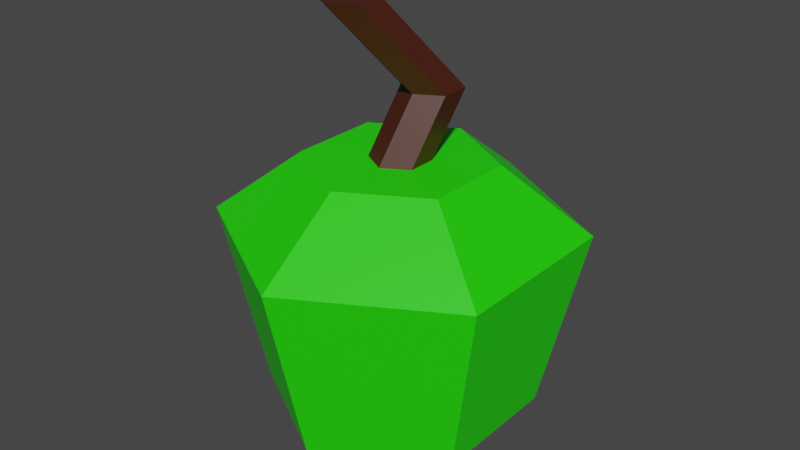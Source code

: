 # Source: GreenApple.blend  (saved by Blender 3.6.13; exported with 4.5.12 LTS)
import bpy
from mathutils import Matrix  # noqa: F401  (used for matrix-valued properties, if any)

bpy.ops.wm.read_factory_settings(use_empty=True)
scene = bpy.context.scene
scene.name = 'Scene'

# ---- collections
col_collection = bpy.data.collections.new('Collection'); scene.collection.children.link(col_collection)

# ---- materials (node trees are filled in below, after node groups)
mat_applegreen = bpy.data.materials.new('AppleGreen')
mat_applegreen.alpha_threshold = 0.0
mat_applegreen.use_transparent_shadow = False
mat_applegreen.diffuse_color = (0.016, 0.7991, 0.0, 1.0)
mat_applegreen.roughness = 0.5
mat_applegreen.line_color = (0.0, 0.0, 0.0, 1.0)
mat_stalk = bpy.data.materials.new('Stalk')
mat_stalk.use_transparent_shadow = False
mat_stalk.diffuse_color = (0.06301, 0.01161, 0.003677, 1.0)

# ---- material node trees
mat_applegreen.use_nodes = True; mat_applegreen.node_tree.nodes.clear()
_N = mat_applegreen.node_tree.nodes; _L = mat_applegreen.node_tree.links
n0 = _N.new('ShaderNodeOutputMaterial'); n0.name = 'Material Output'; n0.location = (300, 300)
n1 = _N.new('ShaderNodeBsdfPrincipled'); n1.name = 'Principled BSDF'; n1.location = (10, 300)
n1.distribution = 'GGX'
n1.subsurface_method = 'RANDOM_WALK_SKIN'
n1.inputs[0].default_value = (0.01609, 0.7991, 0.0, 1.0)
n1.inputs[3].default_value = 1.45
n1.inputs[27].default_value = (0.0, 0.0, 0.0, 1.0)
n1.inputs[28].default_value = 1.0
_L.new(n1.outputs[0], n0.inputs[0])
n0.is_active_output = True
mat_stalk.use_nodes = True; mat_stalk.node_tree.nodes.clear()
_N = mat_stalk.node_tree.nodes; _L = mat_stalk.node_tree.links
n0 = _N.new('ShaderNodeBsdfPrincipled'); n0.name = 'Principled BSDF'; n0.location = (10, 300)
n0.distribution = 'GGX'
n0.subsurface_method = 'RANDOM_WALK_SKIN'
n0.inputs[0].default_value = (0.06301, 0.01161, 0.003677, 1.0)
n0.inputs[3].default_value = 1.45
n0.inputs[27].default_value = (0.0, 0.0, 0.0, 1.0)
n0.inputs[28].default_value = 1.0
n1 = _N.new('ShaderNodeOutputMaterial'); n1.name = 'Material Output'; n1.location = (300, 300)
_L.new(n0.outputs[0], n1.inputs[0])
n1.is_active_output = True

# ---- world
world_world = bpy.data.worlds.new('World'); scene.world = world_world
world_world.use_nodes = True; world_world.node_tree.nodes.clear()
_N = world_world.node_tree.nodes; _L = world_world.node_tree.links
n0 = _N.new('ShaderNodeOutputWorld'); n0.name = 'World Output'; n0.location = (300, 300)
n1 = _N.new('ShaderNodeBackground'); n1.name = 'Background'; n1.location = (10, 300)
n1.inputs[0].default_value = (0.05088, 0.05088, 0.05088, 1.0)
_L.new(n1.outputs[0], n0.inputs[0])
n0.is_active_output = True
world_world.color = (0.05088, 0.05088, 0.05088)
world_world.use_sun_shadow = False
world_world.sun_shadow_jitter_overblur = 0.0

# ---- meshes
me_cylinder = bpy.data.meshes.new('Cylinder')
me_cylinder.from_pydata([(0.0, 1.0, -1.93), (0.0, 1.522, -1.53), (0.866, 0.5, -1.93), (1.318, 0.7609, -1.53), (0.866, -0.5, -1.93), (1.318, -0.7609, -1.53), (0.0, -1.0, -1.93), (0.0, -1.522, -1.53), (-0.866, -0.5, -1.93), (-1.318, -0.7609, -1.53), (-0.866, 0.5, -1.93), (-1.318, 0.7609, -1.53), (1.738, 1.003, 0.546), (1.084e-08, 2.007, 0.546), (1.738, -1.003, 0.546), (1.084e-08, -2.007, 0.546), (-1.738, -1.003, 0.546), (-1.738, 1.003, 0.546), (0.8967, 0.5177, 1.272), (1.926e-08, 1.035, 1.272), (0.8967, -0.5177, 1.272), (1.926e-08, -1.035, 1.272), (-0.8967, -0.5177, 1.272), (-0.8967, 0.5177, 1.272), (0.2875, 0.166, 1.272), (6.174e-09, 0.3319, 1.272), (0.2875, -0.166, 1.272), (6.174e-09, -0.3319, 1.272), (-0.2875, -0.166, 1.272), (-0.2875, 0.166, 1.272), (0.393, 0.5625, 1.97), (0.1056, 0.7284, 1.97), (0.393, 0.2305, 1.97), (0.1056, 0.06458, 1.97), (-0.1819, 0.2305, 1.97), (-0.1819, 0.5625, 1.97), (-0.1371, -0.1003, 2.936), (-0.4245, 0.0657, 2.936), (-0.1371, -0.4322, 2.936), (-0.4245, -0.5982, 2.936), (-0.712, -0.4322, 2.936), (-0.712, -0.1003, 2.936)], [], [(0, 1, 3, 2), (2, 3, 5, 4), (4, 5, 7, 6), (6, 7, 9, 8), (11, 9, 16, 17), (8, 9, 11, 10), (10, 11, 1, 0), (0, 2, 4, 6, 8, 10), (13, 17, 23, 19), (3, 1, 13, 12), (7, 5, 14, 15), (1, 11, 17, 13), (9, 7, 15, 16), (5, 3, 12, 14), (23, 22, 28, 29), (16, 15, 21, 22), (14, 12, 18, 20), (17, 16, 22, 23), (15, 14, 20, 21), (12, 13, 19, 18), (25, 29, 35, 31), (21, 20, 26, 27), (18, 19, 25, 24), (19, 23, 29, 25), (22, 21, 27, 28), (20, 18, 24, 26), (35, 34, 40, 41), (28, 27, 33, 34), (26, 24, 30, 32), (29, 28, 34, 35), (27, 26, 32, 33), (24, 25, 31, 30), (36, 37, 41, 40, 39, 38), (33, 32, 38, 39), (30, 31, 37, 36), (31, 35, 41, 37), (34, 33, 39, 40), (32, 30, 36, 38)])
me_cylinder.polygons.foreach_set('material_index', [0, 0, 0, 0, 0, 0, 0, 0, 0, 0, 0, 0, 0, 0, 0, 0, 0, 0, 0, 0, 1, 0, 0, 0, 0, 0, 1, 1, 1, 1, 1, 1, 1, 1, 1, 1, 1, 1])
_uv = me_cylinder.uv_layers.new(name='UVMap')
_uv.uv.foreach_set('vector', [0.1758, 0.8716, 0.1758, 0.9412, 0.0, 0.8397, 0.06027, 0.8049, 0.6969, 0.7357, 0.6339, 0.7705, 0.6339, 0.5676, 0.6969, 0.6024, 0.06027, 0.6715, 0.0, 0.6367, 0.1758, 0.5353, 0.1758, 0.6048, 0.1758, 0.6048, 0.1758, 0.5353, 0.3515, 0.6367, 0.2913, 0.6715, 0.7417, 0.1661, 0.7417, 0.3691, 0.4635, 0.4014, 0.4635, 0.1338, 0.2913, 0.6715, 0.3515, 0.6367, 0.3515, 0.8397, 0.2913, 0.8049, 0.2913, 0.8049, 0.3515, 0.8397, 0.1758, 0.9412, 0.1758, 0.8716, 0.1758, 0.8716, 0.06027, 0.8049, 0.06027, 0.6715, 0.1758, 0.6048, 0.2913, 0.6715, 0.2913, 0.8049, 0.4635, 0.4014, 0.2318, 0.5353, 0.2318, 0.4057, 0.3514, 0.3367, 0.6339, 0.7705, 0.6645, 0.872, 0.3919, 0.9367, 0.3515, 0.8029, 0.9322, 0.8709, 0.7292, 0.8709, 0.6969, 0.6795, 0.9645, 0.6795, 0.746, 0.06467, 0.7417, 0.1661, 0.4635, 0.1338, 0.4693, 1.129e-08, 0.7417, 0.3691, 0.746, 0.4706, 0.4693, 0.5353, 0.4635, 0.4014, 0.6339, 0.5676, 0.6339, 0.7705, 0.3515, 0.8029, 0.3515, 0.5353, 0.2318, 0.4057, 0.1122, 0.3367, 0.1934, 0.2898, 0.2318, 0.3119, 1.391e-10, 0.4014, 1.26e-08, 0.1338, 0.1122, 0.1986, 0.1122, 0.3367, 0.2318, 2.795e-08, 0.4635, 0.1338, 0.3514, 0.1986, 0.2318, 0.1295, 0.2318, 0.5353, 1.391e-10, 0.4014, 0.1122, 0.3367, 0.2318, 0.4057, 0.9645, 0.6795, 0.6969, 0.6795, 0.7617, 0.5353, 0.8998, 0.5353, 0.4635, 0.1338, 0.4635, 0.4014, 0.3514, 0.3367, 0.3514, 0.1986, 0.8114, 0.2374, 0.7897, 0.233, 0.8565, 0.1498, 0.8782, 0.1542, 0.1122, 0.1986, 0.2318, 0.1295, 0.2318, 0.2234, 0.1934, 0.2455, 0.3514, 0.1986, 0.3514, 0.3367, 0.2701, 0.2898, 0.2701, 0.2455, 0.3514, 0.3367, 0.2318, 0.4057, 0.2318, 0.3119, 0.2701, 0.2898, 0.1122, 0.3367, 0.1122, 0.1986, 0.1934, 0.2455, 0.1934, 0.2898, 0.2318, 0.1295, 0.3514, 0.1986, 0.2701, 0.2455, 0.2318, 0.2234, 0.8565, 0.1498, 0.8128, 0.1428, 0.746, -7.275e-08, 0.7897, 0.006954, 1.0, 0.1621, 0.9849, 0.1898, 0.9208, 0.1062, 0.9358, 0.07845, 0.8782, 0.449, 0.8346, 0.4564, 0.7667, 0.3726, 0.8103, 0.3652, 0.7897, 0.233, 0.746, 0.226, 0.8128, 0.1428, 0.8565, 0.1498, 0.9849, 0.1898, 0.9424, 0.202, 0.8782, 0.1184, 0.9208, 0.1062, 0.8346, 0.4564, 0.8139, 0.4667, 0.746, 0.3829, 0.7667, 0.3726, 0.9446, 0.3141, 0.9004, 0.3141, 0.8782, 0.2757, 0.9004, 0.2374, 0.9446, 0.2374, 0.9668, 0.2757, 0.9208, 0.1062, 0.8782, 0.1184, 0.9574, 0.0122, 1.0, 2.81e-08, 0.9617, 0.426, 0.9174, 0.426, 0.9004, 0.3141, 0.9446, 0.3141, 0.8782, 0.1542, 0.8565, 0.1498, 0.7897, 0.006954, 0.8114, 0.01137, 0.7407, 0.984, 0.6969, 0.9907, 0.6969, 0.8775, 0.7407, 0.8709, 0.8103, 0.3652, 0.7667, 0.3726, 0.8346, 0.2448, 0.8782, 0.2374])
me_cylinder.materials.append(mat_applegreen)
me_cylinder.materials.append(mat_stalk)
me_cylinder.update()

# ---- objects
ob_cylinder = bpy.data.objects.new('Cylinder', me_cylinder)

# ---- transforms, parenting, visibility, modifiers, constraints
ob_cylinder.location = (0.0, 0.0, 0.0)

# ---- collection membership
col_collection.objects.link(ob_cylinder)

# ---- scene / render settings (as saved in the file)
scene.frame_start = 1; scene.frame_end = 250; scene.frame_set(1)
scene.render.engine = 'BLENDER_EEVEE_NEXT'
scene.cycles.sampling_pattern = 'TABULATED_SOBOL'
scene.view_settings.view_transform = 'Filmic'
bpy.context.view_layer.update()

# ---- added for rendering (the .blend has no active camera and no usable light): camera, sun
cam_auto = bpy.data.cameras.new('AutoCamera')
cam_auto.lens = 50.0
cam_auto.sensor_width = 36.0
cam_auto.clip_end = 1000.0
ob_auto_camera = bpy.data.objects.new('AutoCamera', cam_auto)
scene.collection.objects.link(ob_auto_camera)
ob_auto_camera.location = (6.66295, -7.99553, 5.83354)
ob_auto_camera.rotation_euler = (1.09748, -7.21219e-08, 0.694738)
scene.camera = ob_auto_camera
light_auto_sun = bpy.data.lights.new('AutoSun', 'SUN')
light_auto_sun.energy = 3.0
light_auto_sun.angle = 0.0523599
ob_auto_sun = bpy.data.objects.new('AutoSun', light_auto_sun)
scene.collection.objects.link(ob_auto_sun)
ob_auto_sun.rotation_euler = (0.872665, 0.174533, 0.523599)
bpy.context.view_layer.update()
